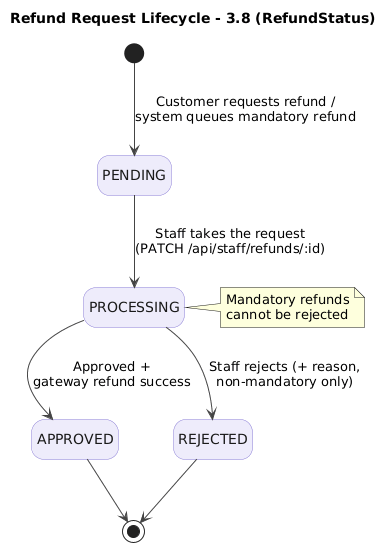

The diagram above was rendered by PlantUML. Its source (embedded in the PNG):
@startuml
title Refund Request Lifecycle - 3.8 (RefundStatus)
skinparam shadowing false
skinparam defaultFontName Arial
skinparam state {
  BackgroundColor #EEECFB
  BorderColor #8B7FD6
  FontColor #1A1A1A
  ArrowColor #444444
}
hide empty description

[*] --> PENDING : Customer requests refund /\nsystem queues mandatory refund
PENDING --> PROCESSING : Staff takes the request\n(PATCH /api/staff/refunds/:id)
PROCESSING --> APPROVED : Approved +\ngateway refund success
PROCESSING --> REJECTED : Staff rejects (+ reason,\nnon-mandatory only)
APPROVED --> [*]
REJECTED --> [*]

note right of PROCESSING
  Mandatory refunds
  cannot be rejected
end note
@enduml